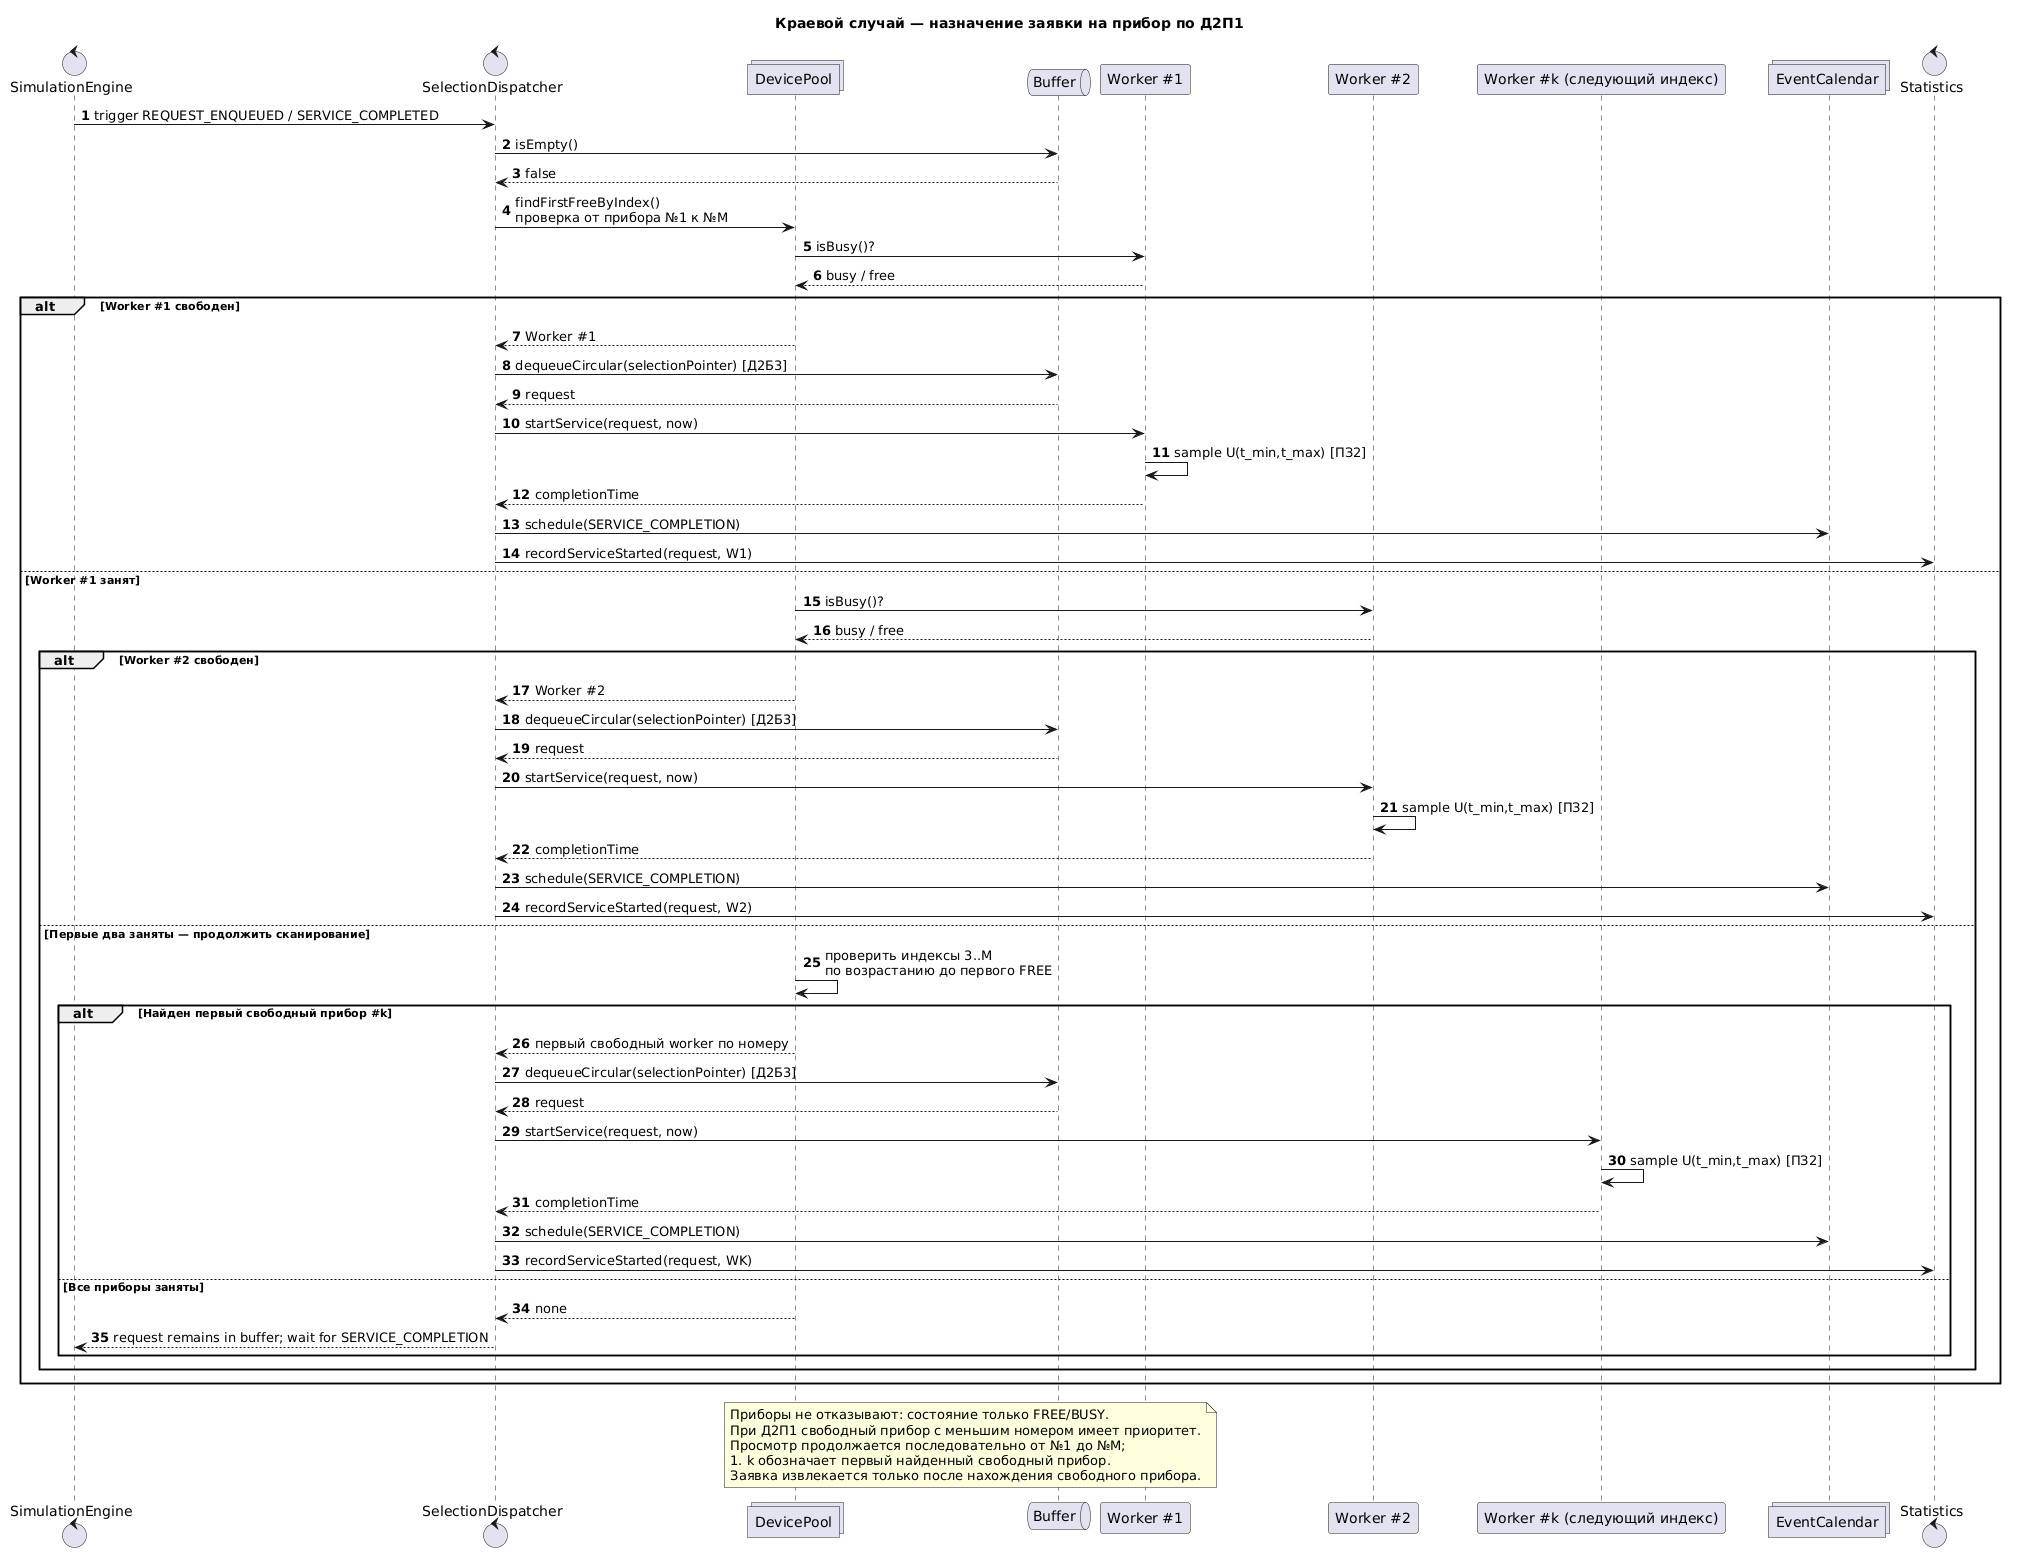

The diagram above was rendered by PlantUML. Its source (embedded in the PNG):
@startuml
title Краевой случай — назначение заявки на прибор по Д2П1
 autonumber
 control "SimulationEngine" as Engine
 control "SelectionDispatcher" as Select
 collections "DevicePool" as Pool
 queue "Buffer" as Buffer
 participant "Worker #1" as W1
 participant "Worker #2" as W2
 participant "Worker #k (следующий индекс)" as WK
 collections "EventCalendar" as Calendar
 control "Statistics" as Stats

 Engine -> Select: trigger REQUEST_ENQUEUED / SERVICE_COMPLETED
 Select -> Buffer: isEmpty()
 Buffer --> Select: false
 Select -> Pool: findFirstFreeByIndex()\nпроверка от прибора №1 к №M
 Pool -> W1: isBusy()?
 W1 --> Pool: busy / free
 alt Worker #1 свободен
   Pool --> Select: Worker #1
   Select -> Buffer: dequeueCircular(selectionPointer) [Д2Б3]
   Buffer --> Select: request
   Select -> W1: startService(request, now)
   W1 -> W1: sample U(t_min,t_max) [ПЗ2]
   W1 --> Select: completionTime
   Select -> Calendar: schedule(SERVICE_COMPLETION)
   Select -> Stats: recordServiceStarted(request, W1)
 else Worker #1 занят
   Pool -> W2: isBusy()?
   W2 --> Pool: busy / free
   alt Worker #2 свободен
     Pool --> Select: Worker #2
     Select -> Buffer: dequeueCircular(selectionPointer) [Д2Б3]
     Buffer --> Select: request
     Select -> W2: startService(request, now)
     W2 -> W2: sample U(t_min,t_max) [ПЗ2]
     W2 --> Select: completionTime
     Select -> Calendar: schedule(SERVICE_COMPLETION)
     Select -> Stats: recordServiceStarted(request, W2)
   else Первые два заняты — продолжить сканирование
     Pool -> Pool: проверить индексы 3..M\nпо возрастанию до первого FREE
     alt Найден первый свободный прибор #k
       Pool --> Select: первый свободный worker по номеру
       Select -> Buffer: dequeueCircular(selectionPointer) [Д2Б3]
       Buffer --> Select: request
       Select -> WK: startService(request, now)
       WK -> WK: sample U(t_min,t_max) [ПЗ2]
       WK --> Select: completionTime
       Select -> Calendar: schedule(SERVICE_COMPLETION)
       Select -> Stats: recordServiceStarted(request, WK)
     else Все приборы заняты
       Pool --> Select: none
       Select --> Engine: request remains in buffer; wait for SERVICE_COMPLETION
     end
   end
 end
 note over Pool,W1
 Приборы не отказывают: состояние только FREE/BUSY.
 При Д2П1 свободный прибор с меньшим номером имеет приоритет.
 Просмотр продолжается последовательно от №1 до №M;
 #k обозначает первый найденный свободный прибор.
 Заявка извлекается только после нахождения свободного прибора.
 end note
@enduml